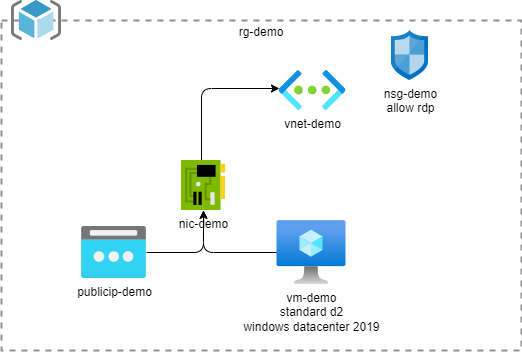

The diagram above was exported from draw.io. Its source (the exported page's mxGraphModel, read from the mxfile embedded in the PNG):
<mxGraphModel dx="919" dy="278" grid="1" gridSize="10" guides="1" tooltips="1" connect="1" arrows="1" fold="1" page="1" pageScale="1" pageWidth="827" pageHeight="1169" math="0" shadow="0">
  <root>
    <mxCell id="0" />
    <mxCell id="1" parent="0" />
    <mxCell id="2" value="rg-demo" style="fontStyle=0;verticalAlign=top;align=center;spacingTop=-2;fillColor=none;rounded=0;whiteSpace=wrap;html=1;strokeColor=#919191;strokeWidth=2;dashed=1;container=1;collapsible=0;expand=0;recursiveResize=0;" parent="1" vertex="1">
      <mxGeometry x="120" y="110" width="520" height="330" as="geometry" />
    </mxCell>
    <mxCell id="8" style="edgeStyle=orthogonalEdgeStyle;html=1;" parent="2" source="4" target="5" edge="1">
      <mxGeometry relative="1" as="geometry" />
    </mxCell>
    <mxCell id="4" value="vm-demo&lt;br&gt;standard d2&lt;br&gt;windows datacenter 2019&lt;br&gt;" style="aspect=fixed;html=1;points=[];align=center;image;fontSize=12;image=img/lib/azure2/compute/Virtual_Machine.svg;" parent="2" vertex="1">
      <mxGeometry x="275.5" y="200" width="69" height="64" as="geometry" />
    </mxCell>
    <mxCell id="10" style="edgeStyle=orthogonalEdgeStyle;html=1;entryX=0.007;entryY=0.45;entryDx=0;entryDy=0;entryPerimeter=0;" parent="2" source="5" target="9" edge="1">
      <mxGeometry relative="1" as="geometry">
        <Array as="points">
          <mxPoint x="200" y="68" />
        </Array>
      </mxGeometry>
    </mxCell>
    <mxCell id="5" value="nic-demo" style="sketch=0;aspect=fixed;html=1;points=[];align=center;image;fontSize=12;image=img/lib/mscae/NetworkInterfaceCard.svg;" parent="2" vertex="1">
      <mxGeometry x="180" y="140" width="44" height="50" as="geometry" />
    </mxCell>
    <mxCell id="9" value="vnet-demo" style="aspect=fixed;html=1;points=[];align=center;image;fontSize=12;image=img/lib/azure2/networking/Virtual_Networks.svg;" parent="2" vertex="1">
      <mxGeometry x="277.5" y="50" width="67" height="40" as="geometry" />
    </mxCell>
    <mxCell id="12" style="edgeStyle=orthogonalEdgeStyle;html=1;" parent="2" source="11" target="5" edge="1">
      <mxGeometry relative="1" as="geometry" />
    </mxCell>
    <mxCell id="11" value="publicip-demo" style="aspect=fixed;html=1;points=[];align=center;image;fontSize=12;image=img/lib/azure2/networking/Public_IP_Addresses.svg;" parent="2" vertex="1">
      <mxGeometry x="80" y="206" width="65" height="52" as="geometry" />
    </mxCell>
    <mxCell id="13" value="nsg-demo&lt;br&gt;allow rdp" style="sketch=0;aspect=fixed;html=1;points=[];align=center;image;fontSize=12;image=img/lib/mscae/Network_Security_Groups_Classic.svg;" parent="2" vertex="1">
      <mxGeometry x="390" y="10" width="37" height="50" as="geometry" />
    </mxCell>
    <mxCell id="3" value="" style="sketch=0;aspect=fixed;html=1;points=[];align=center;image;fontSize=12;image=img/lib/mscae/ResourceGroup.svg;" parent="1" vertex="1">
      <mxGeometry x="130" y="90" width="50" height="40" as="geometry" />
    </mxCell>
  </root>
</mxGraphModel>